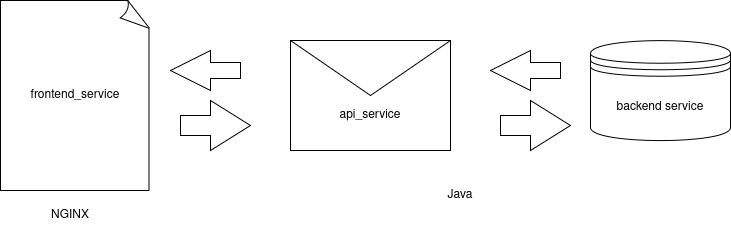

The diagram above was exported from draw.io. Its source (the exported page's mxGraphModel, read from the mxfile embedded in the PNG):
<mxGraphModel dx="1612" dy="758" grid="1" gridSize="10" guides="1" tooltips="1" connect="1" arrows="1" fold="1" page="1" pageScale="1" pageWidth="850" pageHeight="1100" math="0" shadow="0">
  <root>
    <mxCell id="0" />
    <mxCell id="1" parent="0" />
    <mxCell id="kP5QYXWpD7eEb_DfZtfI-4" parent="1" style="shape=datastore;whiteSpace=wrap;html=1;" value="backend service" vertex="1">
      <mxGeometry height="100" width="140" x="650" y="200" as="geometry" />
    </mxCell>
    <mxCell id="kP5QYXWpD7eEb_DfZtfI-9" parent="1" style="html=1;shadow=0;dashed=0;align=center;verticalAlign=middle;shape=mxgraph.arrows2.arrow;dy=0.6;dx=40;notch=0;" value="" vertex="1">
      <mxGeometry height="50" width="70" x="560" y="260" as="geometry" />
    </mxCell>
    <mxCell id="kP5QYXWpD7eEb_DfZtfI-10" parent="1" style="html=1;shadow=0;dashed=0;align=center;verticalAlign=middle;shape=mxgraph.arrows2.arrow;dy=0.6;dx=40;flipH=1;notch=0;legacyAnchorPoints=0;" value="" vertex="1">
      <mxGeometry height="40" width="70" x="550" y="210" as="geometry" />
    </mxCell>
    <mxCell id="kP5QYXWpD7eEb_DfZtfI-13" parent="1" style="shape=message;html=1;html=1;outlineConnect=0;labelPosition=center;verticalLabelPosition=bottom;align=center;verticalAlign=top;" value="" vertex="1">
      <mxGeometry height="110" width="160" x="350" y="200" as="geometry" />
    </mxCell>
    <mxCell id="kP5QYXWpD7eEb_DfZtfI-14" parent="1" style="text;html=1;whiteSpace=wrap;strokeColor=none;fillColor=none;align=center;verticalAlign=middle;rounded=0;" value="api_service" vertex="1">
      <mxGeometry height="30" width="60" x="400" y="260" as="geometry" />
    </mxCell>
    <mxCell id="kP5QYXWpD7eEb_DfZtfI-15" parent="1" style="whiteSpace=wrap;html=1;shape=mxgraph.basic.document" value="frontend_service" vertex="1">
      <mxGeometry height="190" width="150" x="60" y="160" as="geometry" />
    </mxCell>
    <mxCell id="kP5QYXWpD7eEb_DfZtfI-16" parent="1" style="html=1;shadow=0;dashed=0;align=center;verticalAlign=middle;shape=mxgraph.arrows2.arrow;dy=0.6;dx=40;flipH=1;notch=0;legacyAnchorPoints=0;" value="" vertex="1">
      <mxGeometry height="40" width="70" x="230" y="210" as="geometry" />
    </mxCell>
    <mxCell id="kP5QYXWpD7eEb_DfZtfI-17" parent="1" style="html=1;shadow=0;dashed=0;align=center;verticalAlign=middle;shape=mxgraph.arrows2.arrow;dy=0.6;dx=40;notch=0;" value="" vertex="1">
      <mxGeometry height="50" width="70" x="240" y="260" as="geometry" />
    </mxCell>
    <mxCell id="kP5QYXWpD7eEb_DfZtfI-18" parent="1" style="text;html=1;whiteSpace=wrap;strokeColor=none;fillColor=none;align=center;verticalAlign=middle;rounded=0;" value="NGINX" vertex="1">
      <mxGeometry height="30" width="60" x="100" y="360" as="geometry" />
    </mxCell>
    <mxCell id="kP5QYXWpD7eEb_DfZtfI-19" parent="1" style="text;html=1;whiteSpace=wrap;strokeColor=none;fillColor=none;align=center;verticalAlign=middle;rounded=0;" value="Java" vertex="1">
      <mxGeometry height="30" width="60" x="490" y="340" as="geometry" />
    </mxCell>
  </root>
</mxGraphModel>